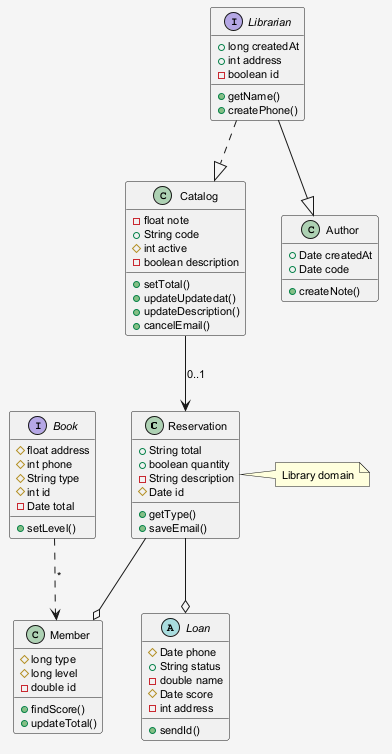

The diagram above was rendered by PlantUML. Its source (embedded in the PNG):
@startuml
skinparam shadowing false
skinparam backgroundColor #F5F5F5
skinparam defaultFontSize 11
class Reservation {
  +String total
  +boolean quantity
  -String description
  #Date id
  +getType()
  +saveEmail()
}
interface Librarian {
  +long createdAt
  +int address
  -boolean id
  +getName()
  +createPhone()
}
interface Book {
  #float address
  #int phone
  #String type
  #int id
  -Date total
  +setLevel()
}
class Catalog {
  -float note
  +String code
  #int active
  -boolean description
  +setTotal()
  +updateUpdatedat()
  +updateDescription()
  +cancelEmail()
}
abstract class Loan {
  #Date phone
  +String status
  -double name
  #Date score
  -int address
  +sendId()
}
class Author {
  +Date createdAt
  +Date code
  +createNote()
}
class Member {
  #long type
  #long level
  -double id
  +findScore()
  +updateTotal()
}
Librarian ..|> Catalog
Book ..> Member : "*"
Reservation --o Loan
Reservation --o Member
Librarian --|> Author
Catalog --> Reservation : "0..1"
note right of Reservation : Library domain
@enduml